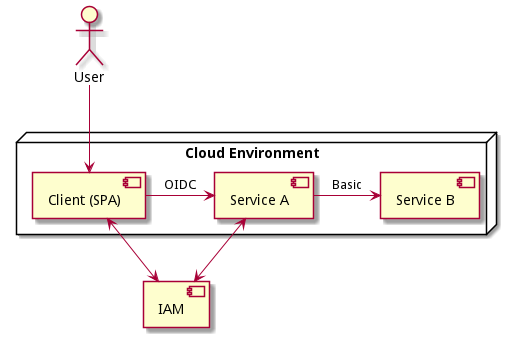

The diagram above was rendered by PlantUML. Its source (embedded in the PNG):
@startuml

actor User as u
component [IAM] as i

node "Cloud Environment" {
    component [Client (SPA)] as c
    component [Service A] as sa
    component [Service B] as sb

    c -> sa : OIDC
    sa -> sb : Basic
}

u --> c
c <--> i
i <--> sa

@enduml